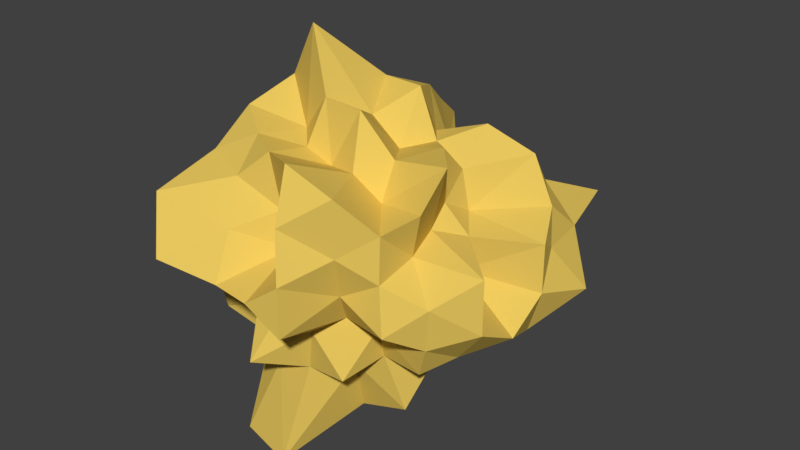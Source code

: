 # Source: EnergySource.blend  (saved by Blender 2.77.0; exported with 4.5.12 LTS)
import bpy
from mathutils import Matrix  # noqa: F401  (used for matrix-valued properties, if any)

bpy.ops.wm.read_factory_settings(use_empty=True)
scene = bpy.context.scene
scene.name = 'Scene'

# ---- collections
col_collection_1 = bpy.data.collections.new('Collection 1'); scene.collection.children.link(col_collection_1)

# ---- materials (node trees are filled in below, after node groups)
mat_energysource = bpy.data.materials.new('EnergySource')
mat_energysource.alpha_threshold = 0.0
mat_energysource.use_transparent_shadow = False
mat_energysource.diffuse_color = (0.8, 0.5703, 0.1115, 1.0)
mat_energysource.roughness = 0.5

# ---- material node trees

# ---- world
world_world = bpy.data.worlds.new('World'); scene.world = world_world
world_world.color = (0.05088, 0.05088, 0.05088)
world_world.use_sun_shadow = False
world_world.sun_shadow_jitter_overblur = 0.0
world_world.cycles.sampling_method = 'MANUAL'

# ---- meshes
me_icosphere = bpy.data.meshes.new('Icosphere')
me_icosphere.from_pydata([(0.00148, 0.09573, 0.005921), (0.263, 0.3421, 0.1952), (-0.07825, 0.374, 0.2409), (-0.3214, 0.3421, 0.005262), (-0.161, 0.225, -0.4593), (0.263, 0.3421, -0.1846), (0.07801, 0.6268, 0.2409), (-0.2126, 0.6315, 0.1576), (-0.2126, 0.6315, -0.1526), (0.0929, 0.6492, -0.2807), (0.3726, 0.6649, 0.02875), (-0.0008457, 1.064, 0.03365), (-0.08244, 0.2661, 0.2641), (-0.04605, 0.2599, 0.1418), (-0.0194, 0.258, 0.05971), (0.08446, 0.1088, 0.06621), (0.1426, 0.2163, 0.1061), (0.2218, 0.2661, 0.1652), (0.133, 0.3744, 0.1704), (0.07419, 0.3518, 0.2292), (-0.00741, 0.3744, 0.216), (0.2952, 0.3222, -0.1014), (0.3089, 0.3137, 0.005262), (0.2296, 0.3584, 0.08392), (0.08446, 0.1088, -0.05437), (0.1063, 0.2873, -0.07725), (0.1524, 0.3356, -0.1107), (-0.3585, 0.1671, 0.02952), (-0.2508, 0.07571, 0.02952), (-0.1011, 0.1088, 0.005921), (-0.1732, 0.3222, 0.2641), (-0.2796, 0.2894, 0.2101), (-0.2985, 0.3222, 0.09154), (-0.08244, 0.2661, -0.2536), (-0.06487, 0.1567, -0.1983), (-0.02206, 0.2268, -0.06706), (-0.3379, 0.299, -0.09163), (-0.2796, 0.2894, -0.1983), (-0.1732, 0.3222, -0.2536), (-0.01802, 0.1931, -0.4672), (0.0784, 0.3445, -0.2362), (0.1503, 0.3584, -0.1923), (0.3922, 0.6067, 0.06621), (0.2687, 0.5004, 0.08781), (0.2152, 0.4372, 0.1107), (0.3125, 0.4129, -0.1547), (0.3899, 0.5042, -0.1203), (0.3922, 0.6067, -0.05437), (0.05772, 0.5943, 0.3504), (0.0008507, 0.4996, 0.2975), (-0.05441, 0.4129, 0.3504), (0.2821, 0.4016, 0.2844), (0.1968, 0.5, 0.2729), (0.1231, 0.5714, 0.2448), (-0.3092, 0.5943, 0.1652), (-0.2797, 0.4996, 0.09363), (-0.2705, 0.4294, 0.04219), (-0.1278, 0.4255, 0.2574), (-0.2386, 0.5042, 0.3363), (-0.1944, 0.5714, 0.1932), (-0.2285, 0.5838, -0.2244), (-0.1469, 0.5, -0.2023), (-0.1558, 0.4129, -0.3069), (-0.2705, 0.4294, -0.04127), (-0.3419, 0.5036, -0.1064), (-0.3092, 0.5943, -0.1547), (0.1461, 0.5838, -0.2853), (0.1742, 0.4996, -0.2362), (0.2299, 0.4163, -0.2244), (-0.08015, 0.3547, -0.4569), (0.001656, 0.5036, -0.3559), (0.05772, 0.5943, -0.3398), (0.3409, 0.7093, 0.1035), (0.2826, 0.7189, 0.2101), (0.1765, 0.685, 0.2641), (0.01236, 0.685, 0.3174), (-0.06572, 0.6314, 0.2023), (-0.1505, 0.6424, 0.1932), (-0.2032, 0.6256, 0.07381), (-0.3056, 0.6935, 0.005262), (-0.2299, 0.6424, -0.083), (-0.1905, 0.685, -0.241), (-0.1059, 0.7189, -0.3245), (0.01359, 0.7093, -0.347), (0.1621, 0.6676, -0.236), (0.2303, 0.6754, -0.1638), (0.4253, 0.7408, -0.0897), (0.02374, 0.7851, 0.07293), (0.04061, 0.7127, 0.125), (0.06569, 0.6863, 0.203), (0.3547, 0.7895, 0.02952), (0.3038, 0.9771, 0.03365), (0.1169, 0.9364, 0.02952), (-0.08678, 0.8828, 0.09054), (-0.1722, 0.8516, 0.1321), (-0.2475, 0.7727, 0.1868), (-0.06707, 0.8229, -0.04623), (-0.1412, 0.7838, -0.1001), (-0.1524, 0.6644, -0.1107), (0.03318, 0.8995, -0.09163), (0.0549, 0.7838, -0.1638), (0.05821, 0.6644, -0.1791), (0.1076, 0.7634, -0.07508), (0.2322, 0.765, -0.08969), (0.1263, 0.7049, -0.1482), (-0.03455, 0.7236, -0.1063), (-0.01741, 0.765, -0.2433), (-0.1024, 0.7049, -0.1657), (-0.1599, 0.8267, 0.005262), (-0.2231, 0.7414, -0.05118), (-0.1898, 0.7049, 0.04638), (-0.05496, 0.8695, 0.1796), (-0.12, 0.7414, 0.1991), (-0.01741, 0.765, 0.2538), (0.1076, 0.7634, 0.08001), (0.1118, 0.6809, 0.1314), (0.2621, 0.7997, 0.1133), (0.3535, 0.617, -0.1678), (0.2023, 0.5, -0.1469), (0.244, 0.6034, -0.2433), (-0.05958, 0.5934, -0.3693), (-0.11, 0.5036, -0.3383), (-0.1812, 0.617, -0.3415), (-0.3854, 0.617, -0.06043), (-0.2941, 0.4996, 0.002468), (-0.3854, 0.617, 0.07227), (-0.1599, 0.6034, 0.3125), (-0.1482, 0.4783, 0.4796), (-0.04826, 0.6034, 0.3488), (0.1895, 0.5785, 0.195), (0.2023, 0.5, 0.1469), (0.2155, 0.5691, 0.1063), (0.07725, 0.5, -0.2378), (0.1841, 0.3913, -0.3415), (0.05792, 0.3913, -0.3825), (-0.3289, 0.5042, -0.2341), (-0.2725, 0.3913, -0.2752), (-0.2155, 0.4309, -0.1063), (-0.2906, 0.5036, 0.2176), (-0.2437, 0.4223, 0.1207), (-0.2725, 0.3913, 0.287), (0.07725, 0.5, 0.2378), (0.05157, 0.4038, 0.3488), (0.1328, 0.418, 0.2534), (0.25, 0.5, -2.186e-08), (0.3884, 0.3913, 0.07227), (0.3884, 0.3913, -0.06043), (0.1323, 0.2422, -0.207), (0.03894, 0.2475, -0.1198), (0.01832, 0.2587, -0.2266), (-0.1118, 0.3191, -0.1314), (-0.1059, 0.2357, -0.07508), (-0.2122, 0.2587, -0.08468), (-0.304, 0.1358, 0.1539), (-0.129, 0.1805, 0.1002), (-0.1599, 0.2422, 0.1952), (0.244, 0.2422, -0.05342), (0.2245, 0.2587, 0.0572), (0.1263, 0.2475, 0.0004562), (0.02304, 0.2086, 0.287), (0.05792, 0.1388, 0.1796), (0.1493, 0.2086, 0.246)], [], [(0, 15, 14), (1, 17, 23), (0, 14, 29), (0, 29, 35), (0, 35, 24), (1, 23, 44), (2, 20, 50), (3, 32, 56), (4, 38, 62), (5, 41, 68), (1, 44, 51), (2, 50, 57), (3, 56, 63), (4, 62, 69), (5, 68, 45), (6, 74, 89), (7, 77, 95), (8, 80, 98), (9, 83, 101), (10, 86, 90), (92, 99, 11), (91, 102, 92), (90, 103, 91), (92, 102, 99), (102, 100, 99), (91, 103, 102), (103, 104, 102), (102, 104, 100), (104, 101, 100), (90, 86, 103), (86, 85, 103), (103, 85, 104), (85, 84, 104), (104, 84, 101), (84, 9, 101), (99, 96, 11), (100, 105, 99), (101, 106, 100), (99, 105, 96), (105, 97, 96), (100, 106, 105), (106, 107, 105), (105, 107, 97), (107, 98, 97), (101, 83, 106), (83, 82, 106), (106, 82, 107), (82, 81, 107), (107, 81, 98), (81, 8, 98), (96, 93, 11), (97, 108, 96), (98, 109, 97), (96, 108, 93), (108, 94, 93), (97, 109, 108), (109, 110, 108), (108, 110, 94), (110, 95, 94), (98, 80, 109), (80, 79, 109), (109, 79, 110), (79, 78, 110), (110, 78, 95), (78, 7, 95), (93, 87, 11), (94, 111, 93), (95, 112, 94), (93, 111, 87), (111, 88, 87), (94, 112, 111), (112, 113, 111), (111, 113, 88), (113, 89, 88), (95, 77, 112), (77, 76, 112), (112, 76, 113), (76, 75, 113), (113, 75, 89), (75, 6, 89), (87, 92, 11), (88, 114, 87), (89, 115, 88), (87, 114, 92), (114, 91, 92), (88, 115, 114), (115, 116, 114), (114, 116, 91), (116, 90, 91), (89, 74, 115), (74, 73, 115), (115, 73, 116), (73, 72, 116), (116, 72, 90), (72, 10, 90), (47, 86, 10), (46, 117, 47), (45, 118, 46), (47, 117, 86), (117, 85, 86), (46, 118, 117), (118, 119, 117), (117, 119, 85), (119, 84, 85), (45, 68, 118), (68, 67, 118), (118, 67, 119), (67, 66, 119), (119, 66, 84), (66, 9, 84), (71, 83, 9), (70, 120, 71), (69, 121, 70), (71, 120, 83), (120, 82, 83), (70, 121, 120), (121, 122, 120), (120, 122, 82), (122, 81, 82), (69, 62, 121), (62, 61, 121), (121, 61, 122), (61, 60, 122), (122, 60, 81), (60, 8, 81), (65, 80, 8), (64, 123, 65), (63, 124, 64), (65, 123, 80), (123, 79, 80), (64, 124, 123), (124, 125, 123), (123, 125, 79), (125, 78, 79), (63, 56, 124), (56, 55, 124), (124, 55, 125), (55, 54, 125), (125, 54, 78), (54, 7, 78), (59, 77, 7), (58, 126, 59), (57, 127, 58), (59, 126, 77), (126, 76, 77), (58, 127, 126), (127, 128, 126), (126, 128, 76), (128, 75, 76), (57, 50, 127), (50, 49, 127), (127, 49, 128), (49, 48, 128), (128, 48, 75), (48, 6, 75), (53, 74, 6), (52, 129, 53), (51, 130, 52), (53, 129, 74), (129, 73, 74), (52, 130, 129), (130, 131, 129), (129, 131, 73), (131, 72, 73), (51, 44, 130), (44, 43, 130), (130, 43, 131), (43, 42, 131), (131, 42, 72), (42, 10, 72), (66, 71, 9), (67, 132, 66), (68, 133, 67), (66, 132, 71), (132, 70, 71), (67, 133, 132), (133, 134, 132), (132, 134, 70), (134, 69, 70), (68, 41, 133), (41, 40, 133), (133, 40, 134), (40, 39, 134), (134, 39, 69), (39, 4, 69), (60, 65, 8), (61, 135, 60), (62, 136, 61), (60, 135, 65), (135, 64, 65), (61, 136, 135), (136, 137, 135), (135, 137, 64), (137, 63, 64), (62, 38, 136), (38, 37, 136), (136, 37, 137), (37, 36, 137), (137, 36, 63), (36, 3, 63), (54, 59, 7), (55, 138, 54), (56, 139, 55), (54, 138, 59), (138, 58, 59), (55, 139, 138), (139, 140, 138), (138, 140, 58), (140, 57, 58), (56, 32, 139), (32, 31, 139), (139, 31, 140), (31, 30, 140), (140, 30, 57), (30, 2, 57), (48, 53, 6), (49, 141, 48), (50, 142, 49), (48, 141, 53), (141, 52, 53), (49, 142, 141), (142, 143, 141), (141, 143, 52), (143, 51, 52), (50, 20, 142), (20, 19, 142), (142, 19, 143), (19, 18, 143), (143, 18, 51), (18, 1, 51), (42, 47, 10), (43, 144, 42), (44, 145, 43), (42, 144, 47), (144, 46, 47), (43, 145, 144), (145, 146, 144), (144, 146, 46), (146, 45, 46), (44, 23, 145), (23, 22, 145), (145, 22, 146), (22, 21, 146), (146, 21, 45), (21, 5, 45), (26, 41, 5), (25, 147, 26), (24, 148, 25), (26, 147, 41), (147, 40, 41), (25, 148, 147), (148, 149, 147), (147, 149, 40), (149, 39, 40), (24, 35, 148), (35, 34, 148), (148, 34, 149), (34, 33, 149), (149, 33, 39), (33, 4, 39), (33, 38, 4), (34, 150, 33), (35, 151, 34), (33, 150, 38), (150, 37, 38), (34, 151, 150), (151, 152, 150), (150, 152, 37), (152, 36, 37), (35, 29, 151), (29, 28, 151), (151, 28, 152), (28, 27, 152), (152, 27, 36), (27, 3, 36), (27, 32, 3), (28, 153, 27), (29, 154, 28), (27, 153, 32), (153, 31, 32), (28, 154, 153), (154, 155, 153), (153, 155, 31), (155, 30, 31), (29, 14, 154), (14, 13, 154), (154, 13, 155), (13, 12, 155), (155, 12, 30), (12, 2, 30), (21, 26, 5), (22, 156, 21), (23, 157, 22), (21, 156, 26), (156, 25, 26), (22, 157, 156), (157, 158, 156), (156, 158, 25), (158, 24, 25), (23, 17, 157), (17, 16, 157), (157, 16, 158), (16, 15, 158), (158, 15, 24), (15, 0, 24), (12, 20, 2), (13, 159, 12), (14, 160, 13), (12, 159, 20), (159, 19, 20), (13, 160, 159), (160, 161, 159), (159, 161, 19), (161, 18, 19), (14, 15, 160), (15, 16, 160), (160, 16, 161), (16, 17, 161), (161, 17, 18), (17, 1, 18)])
me_icosphere.materials.append(mat_energysource)
me_icosphere.use_remesh_preserve_volume = False
me_icosphere.use_remesh_preserve_attributes = False
me_icosphere.use_mirror_vertex_groups = False
me_icosphere.update()

# ---- objects
ob_energysource = bpy.data.objects.new('EnergySource', me_icosphere)

# ---- transforms, parenting, visibility, modifiers, constraints
ob_energysource.location = (0.0, 0.0, 0.0)
ob_energysource.lineart.crease_threshold = 0.0

# ---- collection membership
col_collection_1.objects.link(ob_energysource)

# ---- scene / render settings (as saved in the file)
scene.frame_start = 1; scene.frame_end = 250; scene.frame_set(1)
scene.render.engine = 'BLENDER_EEVEE_NEXT'
scene.render.resolution_percentage = 50
scene.render.dither_intensity = 0.0
scene.cycles.use_denoising = False
scene.cycles.samples = 128
scene.cycles.sampling_pattern = 'TABULATED_SOBOL'
scene.cycles.light_sampling_threshold = 0.0
scene.cycles.use_adaptive_sampling = False
scene.cycles.use_light_tree = False
scene.cycles.blur_glossy = 0.0
scene.cycles.sample_clamp_indirect = 0.0
scene.view_settings.view_transform = 'Standard'
bpy.context.view_layer.update()

# ---- added for rendering (the .blend has no active camera and no usable light): camera, sun
cam_auto = bpy.data.cameras.new('AutoCamera')
cam_auto.lens = 50.0
cam_auto.sensor_width = 36.0
cam_auto.clip_end = 1000.0
ob_auto_camera = bpy.data.objects.new('AutoCamera', cam_auto)
scene.collection.objects.link(ob_auto_camera)
ob_auto_camera.location = (1.49157, -1.19623, 1.18353)
ob_auto_camera.rotation_euler = (1.09748, -7.21219e-08, 0.694738)
scene.camera = ob_auto_camera
light_auto_sun = bpy.data.lights.new('AutoSun', 'SUN')
light_auto_sun.energy = 3.0
light_auto_sun.angle = 0.0523599
ob_auto_sun = bpy.data.objects.new('AutoSun', light_auto_sun)
scene.collection.objects.link(ob_auto_sun)
ob_auto_sun.rotation_euler = (0.872665, 0.174533, 0.523599)
bpy.context.view_layer.update()

